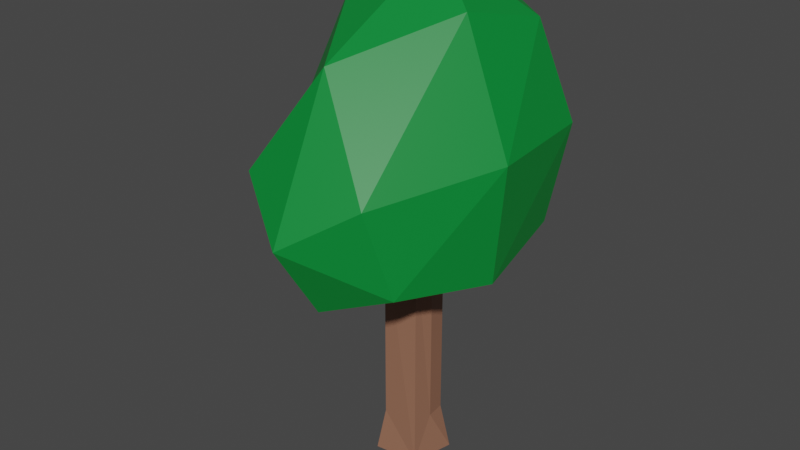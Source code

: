 # Source: tree3.blend  (saved by Blender 3.3.6; exported with 4.5.12 LTS)
import bpy
from mathutils import Matrix  # noqa: F401  (used for matrix-valued properties, if any)

bpy.ops.wm.read_factory_settings(use_empty=True)
scene = bpy.context.scene
scene.name = 'Scene'

# ---- collections
col_collection = bpy.data.collections.new('Collection'); scene.collection.children.link(col_collection)

# ---- materials (node trees are filled in below, after node groups)
mat_lightleaf = bpy.data.materials.new('LightLeaf')
mat_lightleaf.use_transparent_shadow = False
mat_wood = bpy.data.materials.new('Wood')
mat_wood.use_transparent_shadow = False

# ---- material node trees
mat_lightleaf.use_nodes = True; mat_lightleaf.node_tree.nodes.clear()
_N = mat_lightleaf.node_tree.nodes; _L = mat_lightleaf.node_tree.links
n0 = _N.new('ShaderNodeBsdfPrincipled'); n0.name = 'Principled BSDF'; n0.location = (10, 300)
n0.distribution = 'GGX'
n0.subsurface_method = 'RANDOM_WALK_SKIN'
n0.inputs[0].default_value = (0.0, 0.233, 0.0344, 1.0)
n0.inputs[3].default_value = 1.45
n0.inputs[27].default_value = (0.0, 0.0, 0.0, 1.0)
n0.inputs[28].default_value = 1.0
n1 = _N.new('ShaderNodeOutputMaterial'); n1.name = 'Material Output'; n1.location = (300, 300)
_L.new(n0.outputs[0], n1.inputs[0])
n1.is_active_output = True
mat_wood.use_nodes = True; mat_wood.node_tree.nodes.clear()
_N = mat_wood.node_tree.nodes; _L = mat_wood.node_tree.links
n0 = _N.new('ShaderNodeBsdfPrincipled'); n0.name = 'Principled BSDF'; n0.location = (10, 300)
n0.distribution = 'GGX'
n0.subsurface_method = 'RANDOM_WALK_SKIN'
n0.inputs[0].default_value = (0.3264, 0.1528, 0.09497, 1.0)
n0.inputs[3].default_value = 1.45
n0.inputs[27].default_value = (0.0, 0.0, 0.0, 1.0)
n0.inputs[28].default_value = 1.0
n1 = _N.new('ShaderNodeOutputMaterial'); n1.name = 'Material Output'; n1.location = (300, 300)
_L.new(n0.outputs[0], n1.inputs[0])
n1.is_active_output = True

# ---- world
world_world = bpy.data.worlds.new('World'); scene.world = world_world
world_world.use_nodes = True; world_world.node_tree.nodes.clear()
_N = world_world.node_tree.nodes; _L = world_world.node_tree.links
n0 = _N.new('ShaderNodeOutputWorld'); n0.name = 'World Output'; n0.location = (300, 300)
n1 = _N.new('ShaderNodeBackground'); n1.name = 'Background'; n1.location = (10, 300)
n1.inputs[0].default_value = (0.05088, 0.05088, 0.05088, 1.0)
_L.new(n1.outputs[0], n0.inputs[0])
n0.is_active_output = True
world_world.color = (0.05088, 0.05088, 0.05088)
world_world.use_sun_shadow = False
world_world.sun_shadow_jitter_overblur = 0.0

# ---- meshes
me_cube_001 = bpy.data.meshes.new('Cube.001')
me_cube_001.from_pydata([(-0.4186, -0.5335, 1.268), (-0.4556, 0.4665, 1.324), (-0.4186, 0.522, 2.324), (0.3314, -0.5335, 1.268), (-0.1377, -0.441, 2.231), (0.461, 0.4665, 1.324), (0.3314, 0.522, 2.324), (-0.5396, -0.03355, 1.205), (-0.5396, 0.5848, 1.824), (0.01221, 0.576, 1.214), (-0.02963, 0.663, 2.433), (0.5106, 0.5848, 1.824), (0.5106, -0.03355, 1.205), (0.2431, 0.07165, 2.429), (0.2431, -0.6393, 1.719), (-0.02963, -0.6431, 1.127), (-0.4433, -0.6393, 1.719), (-0.4433, 0.07165, 2.429), (-0.08654, -0.8524, 1.505), (-0.08654, 0.2849, 2.643), (0.005089, 0.8173, 1.824), (0.5579, -0.02288, 1.813), (0.005089, -0.03355, 0.9729), (-0.6844, -0.02288, 1.813), (-0.1083, 0.135, 0.008905), (-0.07855, -0.1154, 0.2524), (0.118, 0.1019, 0.2528), (-0.1258, -0.132, -0.000883), (0.165, 0.1267, -0.000248), (-0.09434, -0.005942, 0.2599), (0.1289, -0.1272, 0.02318), (0.1338, -0.007596, 0.2599), (-0.07855, 0.1019, 0.2525), (-0.09434, -0.006769, 1.6), (-0.07848, -0.1155, 1.585), (0.1179, -0.1155, 1.585), (0.1338, -0.006769, 1.6), (0.1179, 0.102, 1.585), (-0.07848, 0.102, 1.585), (-0.07848, 0.102, 1.305), (0.1179, 0.102, 1.305), (0.1179, -0.1155, 1.305), (-0.07848, -0.1155, 1.305), (-0.09434, -0.006769, 1.32), (0.1338, -0.006769, 1.32), (-0.07848, 0.102, 1.305), (-0.07848, 0.102, 1.585), (-0.09434, -0.006769, 1.6), (-0.07848, -0.1155, 1.585), (0.1179, -0.1155, 1.585), (0.1338, -0.006769, 1.6), (0.1179, 0.102, 1.585), (0.1179, -0.1155, 1.305), (-0.09434, -0.006769, 1.32), (0.1179, 0.102, 1.305), (-0.07848, -0.1155, 1.305), (0.1338, -0.006769, 1.32)], [], [(4, 16, 18, 14), (0, 15, 18, 16), (3, 14, 18, 15), (2, 17, 19, 10), (4, 13, 19, 17), (6, 10, 19, 13), (5, 9, 20, 11), (9, 1, 8, 20), (20, 8, 2, 10), (11, 20, 10, 6), (3, 12, 21, 14), (12, 5, 11, 21), (21, 11, 6, 13), (14, 21, 13, 4), (0, 7, 22, 15), (7, 1, 9, 22), (22, 9, 5, 12), (15, 22, 12, 3), (1, 7, 23, 8), (7, 0, 16, 23), (23, 16, 4, 17), (8, 23, 17, 2), (24, 28, 27), (28, 26, 31), (27, 25, 29), (30, 25, 27), (35, 48, 49), (33, 46, 47), (39, 53, 45), (34, 47, 48), (44, 54, 56), (38, 51, 46), (41, 56, 52), (40, 45, 54), (36, 49, 50), (43, 55, 53), (37, 50, 51), (42, 52, 55), (32, 24, 27, 29), (32, 26, 28, 24), (38, 33, 36, 37), (28, 31, 30), (27, 28, 30), (35, 34, 48), (33, 38, 46), (33, 34, 35, 36), (41, 30, 31, 44), (39, 43, 53), (34, 33, 47), (44, 40, 54), (38, 37, 51), (42, 43, 29, 25), (40, 44, 31, 26), (39, 32, 29, 43), (40, 26, 32, 39), (42, 25, 30, 41), (48, 55, 52, 49), (51, 54, 45, 46), (46, 45, 53, 47), (51, 50, 56, 54), (48, 47, 53, 55), (49, 52, 56, 50), (41, 44, 56), (40, 39, 45), (36, 35, 49), (43, 42, 55), (37, 36, 50), (42, 41, 52)])
me_cube_001.polygons.foreach_set('material_index', [0, 0, 0, 0, 0, 0, 0, 0, 0, 0, 0, 0, 0, 0, 0, 0, 0, 0, 0, 0, 0, 0, 1, 1, 1, 1, 1, 1, 1, 1, 1, 1, 1, 1, 1, 1, 1, 1, 1, 1, 1, 1, 1, 1, 1, 1, 1, 1, 1, 1, 1, 1, 1, 1, 1, 1, 1, 1, 1, 1, 1, 1, 1, 1, 1, 1, 1, 1])
_uv = me_cube_001.uv_layers.new(name='UVMap')
_uv.uv.foreach_set('vector', [0.7917, 0.75, 0.5833, 0.875, 0.5093, 0.8316, 0.5501, 0.7405, 0.375, 1.0, 0.375, 0.875, 0.5093, 0.8316, 0.5833, 0.875, 0.375, 0.75, 0.5501, 0.7405, 0.5093, 0.8316, 0.375, 0.875, 0.875, 0.5, 0.8333, 0.625, 0.7593, 0.5816, 0.75, 0.5, 0.7917, 0.75, 0.6785, 0.612, 0.7593, 0.5816, 0.8333, 0.625, 0.625, 0.5, 0.75, 0.5, 0.7593, 0.5816, 0.6785, 0.612, 0.375, 0.5, 0.375, 0.375, 0.5012, 0.375, 0.5111, 0.4997, 0.375, 0.375, 0.375, 0.25, 0.5, 0.25, 0.5012, 0.375, 0.5012, 0.375, 0.5, 0.25, 0.625, 0.25, 0.625, 0.375, 0.5111, 0.4997, 0.5012, 0.375, 0.625, 0.375, 0.625, 0.5, 0.375, 0.75, 0.3861, 0.6247, 0.5378, 0.6227, 0.5501, 0.7405, 0.3861, 0.6247, 0.375, 0.5, 0.5111, 0.4997, 0.5378, 0.6227, 0.5378, 0.6227, 0.5111, 0.4997, 0.625, 0.5, 0.6785, 0.612, 0.5501, 0.7405, 0.5378, 0.6227, 0.6785, 0.612, 0.7917, 0.75, 0.125, 0.75, 0.125, 0.625, 0.2512, 0.625, 0.25, 0.75, 0.125, 0.625, 0.125, 0.5, 0.25, 0.5, 0.2512, 0.625, 0.2512, 0.625, 0.25, 0.5, 0.375, 0.5, 0.3861, 0.6247, 0.25, 0.75, 0.2512, 0.625, 0.3861, 0.6247, 0.375, 0.75, 0.375, 0.25, 0.375, 0.125, 0.5, 0.125, 0.5, 0.25, 0.375, 0.125, 0.375, 0.0, 0.5, 0.0, 0.5, 0.125, 0.5, 0.125, 0.5, 0.0, 0.625, 0.0, 0.625, 0.125, 0.5, 0.25, 0.5, 0.125, 0.625, 0.125, 0.625, 0.25, 0.0, 1.0, 1.0, 0.9594, 0.0, 0.06901, 1.0, 0.9594, 1.0, 1.0, 1.0, 0.5, 0.0, 0.06901, 0.0, 0.0, 0.0, 0.5, 1.0, 0.0, 0.0, 0.0, 0.0, 0.06901, 1.0, 0.0, 0.0, 0.0, 1.0, 0.0, 0.0, 0.5, 0.0, 1.0, 0.0, 0.5, 0.0, 1.0, 0.0, 0.5, 0.0, 1.0, 0.0, 0.0, 0.0, 0.5, 0.0, 0.0, 1.0, 0.5, 1.0, 1.0, 1.0, 0.5, 0.0, 1.0, 1.0, 1.0, 0.0, 1.0, 1.0, 0.0, 1.0, 0.5, 1.0, 0.0, 1.0, 1.0, 0.0, 1.0, 1.0, 1.0, 1.0, 0.5, 1.0, 0.0, 1.0, 0.5, 0.0, 0.5, 0.0, 0.0, 0.0, 0.5, 1.0, 1.0, 1.0, 0.5, 1.0, 1.0, 0.0, 0.0, 1.0, 0.0, 0.0, 0.0, 0.0, 1.0, 0.0, 1.0, 0.0, 0.06901, 0.0, 0.5, 0.0, 1.0, 1.0, 1.0, 1.0, 0.9594, 0.0, 1.0, 0.0, 1.0, 0.0, 0.5, 1.0, 0.5, 1.0, 1.0, 1.0, 0.9594, 1.0, 0.5, 1.0, 0.0, 0.0, 0.06901, 1.0, 0.9594, 1.0, 0.0, 1.0, 0.0, 0.0, 0.0, 0.0, 0.0, 0.0, 0.5, 0.0, 1.0, 0.0, 1.0, 0.0, 0.5, 0.0, 0.0, 1.0, 0.0, 1.0, 0.5, 1.0, 0.0, 1.0, 0.0, 1.0, 0.5, 1.0, 0.5, 0.0, 1.0, 0.0, 0.5, 0.0, 0.5, 0.0, 0.0, 0.0, 0.5, 0.0, 0.5, 1.0, 0.5, 1.0, 1.0, 1.0, 1.0, 0.0, 1.0, 1.0, 1.0, 1.0, 1.0, 0.0, 0.0, 0.0, 0.5, 0.0, 0.5, 0.0, 0.0, 1.0, 1.0, 1.0, 0.5, 1.0, 0.5, 1.0, 1.0, 0.0, 1.0, 0.0, 1.0, 0.0, 0.5, 0.0, 0.5, 1.0, 1.0, 1.0, 1.0, 0.0, 1.0, 0.0, 1.0, 0.0, 0.0, 0.0, 0.0, 1.0, 0.0, 1.0, 0.0, 0.0, 0.0, 0.0, 0.0, 1.0, 0.0, 1.0, 0.0, 1.0, 1.0, 1.0, 1.0, 0.0, 1.0, 0.0, 1.0, 0.0, 1.0, 0.0, 1.0, 0.0, 0.5, 0.0, 0.5, 1.0, 1.0, 1.0, 0.5, 1.0, 0.5, 1.0, 1.0, 0.0, 0.0, 0.0, 0.5, 0.0, 0.5, 0.0, 0.0, 1.0, 0.0, 1.0, 0.0, 1.0, 0.5, 1.0, 0.5, 1.0, 0.0, 1.0, 0.5, 1.0, 0.5, 1.0, 1.0, 0.0, 1.0, 0.0, 1.0, 1.0, 0.5, 1.0, 0.0, 1.0, 0.0, 0.0, 0.5, 0.0, 0.0, 0.0, 0.0, 1.0, 1.0, 1.0, 0.5, 1.0, 0.5, 0.0, 0.0, 1.0, 0.0, 1.0, 0.0])
me_cube_001.materials.append(mat_lightleaf)
me_cube_001.materials.append(mat_wood)
me_cube_001.use_remesh_fix_poles = True
me_cube_001.use_remesh_preserve_attributes = False
me_cube_001.update()

# ---- objects
ob_tree1 = bpy.data.objects.new('Tree1', me_cube_001)

# ---- transforms, parenting, visibility, modifiers, constraints
ob_tree1.location = (-0.02547, 0.05155, -0.001028)
ob_tree1.scale = (1.537, 1.537, 1.537)

# ---- collection membership
col_collection.objects.link(ob_tree1)

# ---- scene / render settings (as saved in the file)
scene.frame_start = 1; scene.frame_end = 250; scene.frame_set(1)
scene.render.engine = 'BLENDER_EEVEE_NEXT'
scene.cycles.sampling_pattern = 'TABULATED_SOBOL'
scene.cycles.use_light_tree = False
scene.view_settings.view_transform = 'Filmic'
bpy.context.view_layer.update()

# ---- added for rendering (the .blend has no active camera and no usable light): camera, sun
cam_auto = bpy.data.cameras.new('AutoCamera')
cam_auto.lens = 50.0
cam_auto.sensor_width = 36.0
cam_auto.clip_end = 1000.0
ob_auto_camera = bpy.data.objects.new('AutoCamera', cam_auto)
scene.collection.objects.link(ob_auto_camera)
ob_auto_camera.location = (4.66061, -5.71534, 5.85522)
ob_auto_camera.rotation_euler = (1.09748, -7.21219e-08, 0.694738)
scene.camera = ob_auto_camera
light_auto_sun = bpy.data.lights.new('AutoSun', 'SUN')
light_auto_sun.energy = 3.0
light_auto_sun.angle = 0.0523599
ob_auto_sun = bpy.data.objects.new('AutoSun', light_auto_sun)
scene.collection.objects.link(ob_auto_sun)
ob_auto_sun.rotation_euler = (0.872665, 0.174533, 0.523599)
bpy.context.view_layer.update()
